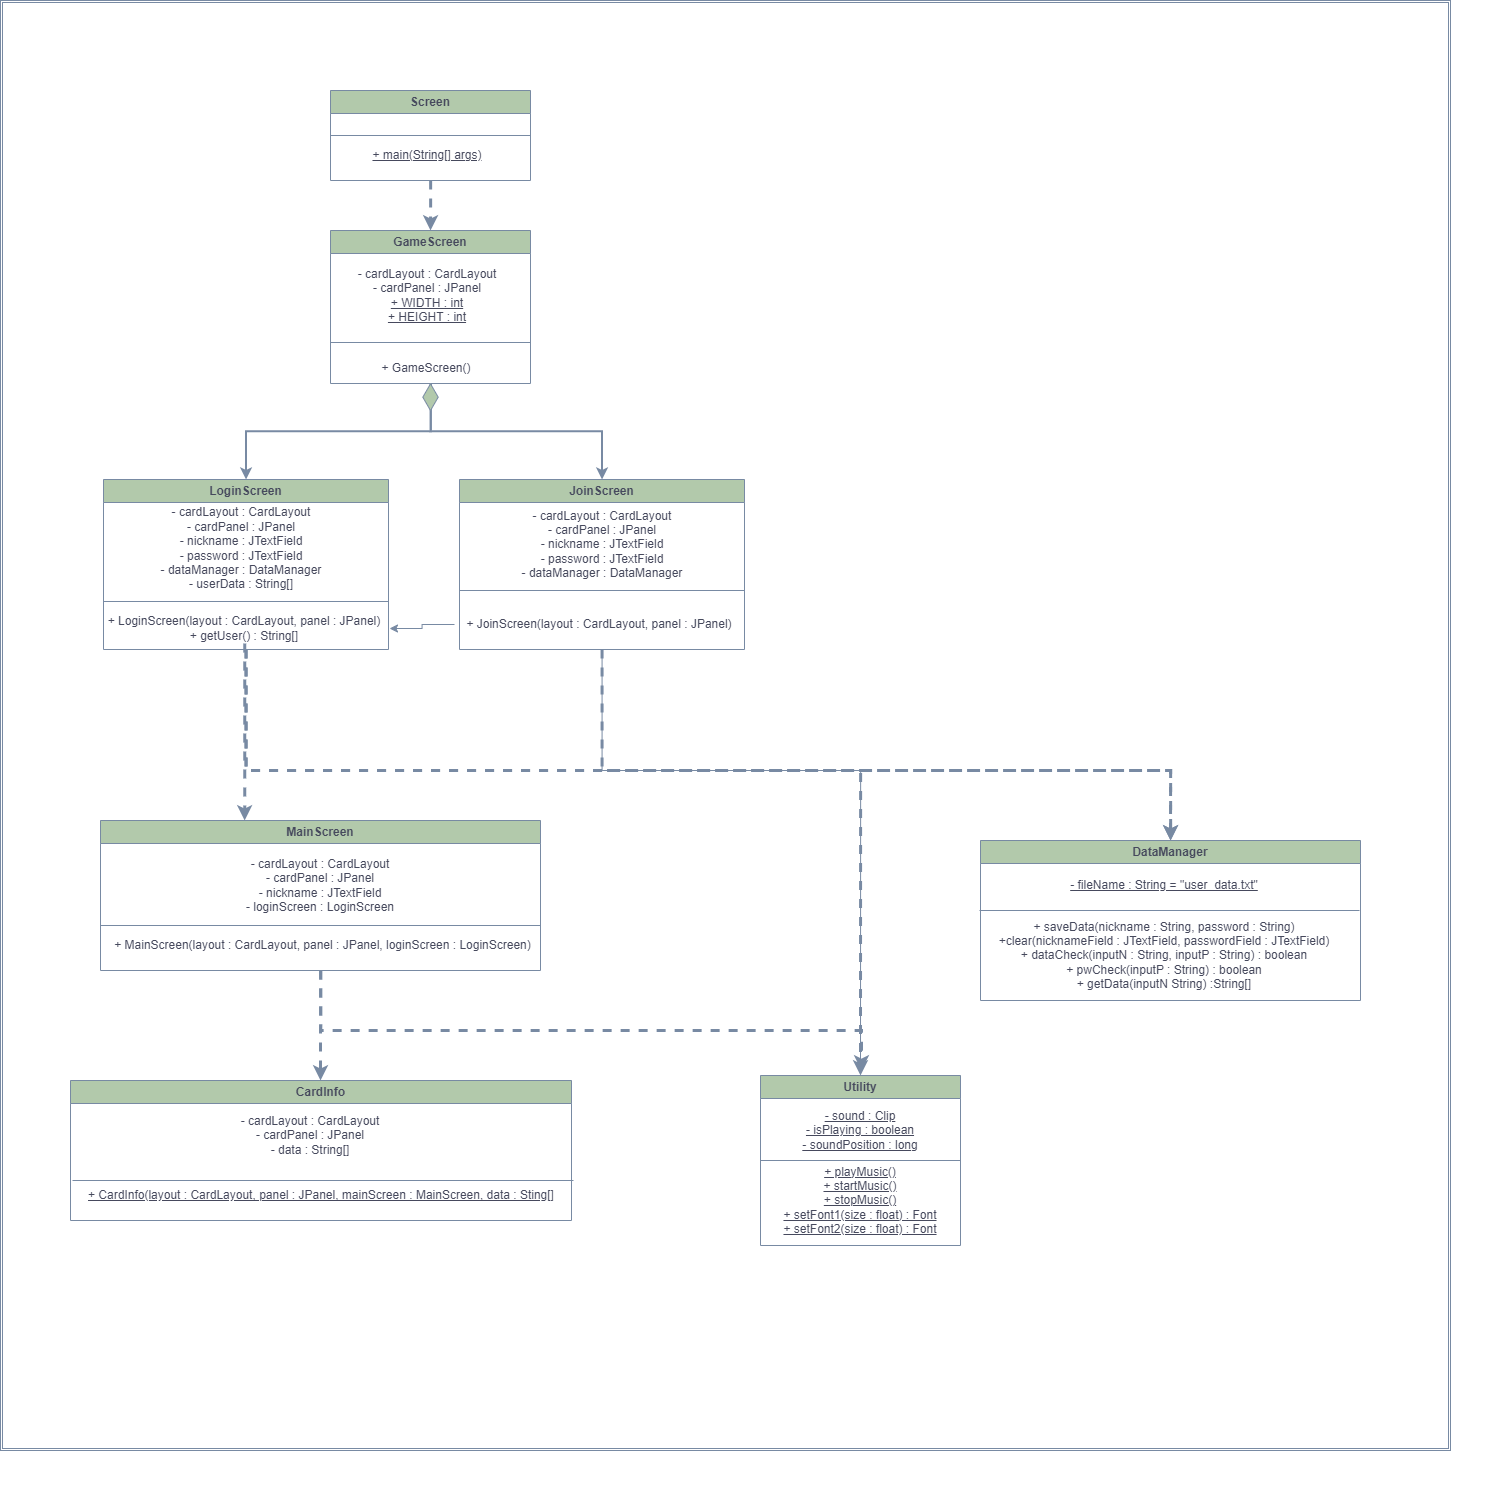

The diagram above was exported from draw.io. Its source (the exported page's mxGraphModel, read from the mxfile embedded in the PNG):
<mxGraphModel dx="4741" dy="1640" grid="1" gridSize="10" guides="1" tooltips="1" connect="1" arrows="1" fold="1" page="1" pageScale="1" pageWidth="827" pageHeight="1169" math="0" shadow="0">
  <root>
    <mxCell id="WIyWlLk6GJQsqaUBKTNV-0" />
    <mxCell id="InDoayuDiz_t-wopr0mx-0" value="배경1" parent="WIyWlLk6GJQsqaUBKTNV-0" />
    <mxCell id="WIyWlLk6GJQsqaUBKTNV-1" parent="WIyWlLk6GJQsqaUBKTNV-0" />
    <mxCell id="2nOwkgRxG5hWw0p1MQ7W-56" value="" style="group" parent="WIyWlLk6GJQsqaUBKTNV-1" vertex="1" connectable="0">
      <mxGeometry x="80" y="120" width="1400" height="1410" as="geometry" />
    </mxCell>
    <mxCell id="InDoayuDiz_t-wopr0mx-1" value="" style="shape=ext;double=1;whiteSpace=wrap;html=1;aspect=fixed;strokeColor=#788AA3;fontColor=#46495D;fillColor=#FFFFFF;" vertex="1" parent="2nOwkgRxG5hWw0p1MQ7W-56">
      <mxGeometry x="-100" y="-90" width="1450" height="1450" as="geometry" />
    </mxCell>
    <mxCell id="2nOwkgRxG5hWw0p1MQ7W-58" style="edgeStyle=orthogonalEdgeStyle;rounded=0;orthogonalLoop=1;jettySize=auto;html=1;strokeColor=#788AA3;fontColor=#46495D;fillColor=#B2C9AB;dashed=1;strokeWidth=3;" parent="2nOwkgRxG5hWw0p1MQ7W-56" source="2nOwkgRxG5hWw0p1MQ7W-3" edge="1">
      <mxGeometry relative="1" as="geometry">
        <mxPoint x="330" y="140" as="targetPoint" />
      </mxGeometry>
    </mxCell>
    <mxCell id="2nOwkgRxG5hWw0p1MQ7W-3" value="Screen" style="swimlane;whiteSpace=wrap;html=1;rounded=0;labelBackgroundColor=none;fillColor=#B2C9AB;strokeColor=#788AA3;fontColor=#46495D;" parent="2nOwkgRxG5hWw0p1MQ7W-56" vertex="1">
      <mxGeometry x="230" width="200" height="90" as="geometry" />
    </mxCell>
    <mxCell id="2nOwkgRxG5hWw0p1MQ7W-13" value="+ main(String[] args)" style="text;html=1;strokeColor=none;fillColor=none;align=center;verticalAlign=middle;whiteSpace=wrap;rounded=0;fontStyle=4;labelBackgroundColor=none;fontColor=#46495D;" parent="2nOwkgRxG5hWw0p1MQ7W-3" vertex="1">
      <mxGeometry x="12" y="50" width="170" height="30" as="geometry" />
    </mxCell>
    <mxCell id="2nOwkgRxG5hWw0p1MQ7W-12" value="" style="endArrow=none;html=1;rounded=0;exitX=0;exitY=0.5;exitDx=0;exitDy=0;entryX=1;entryY=0.5;entryDx=0;entryDy=0;labelBackgroundColor=none;strokeColor=#788AA3;fontColor=default;" parent="2nOwkgRxG5hWw0p1MQ7W-56" source="2nOwkgRxG5hWw0p1MQ7W-3" target="2nOwkgRxG5hWw0p1MQ7W-3" edge="1">
      <mxGeometry width="50" height="50" relative="1" as="geometry">
        <mxPoint x="240" y="190" as="sourcePoint" />
        <mxPoint x="350" y="400" as="targetPoint" />
      </mxGeometry>
    </mxCell>
    <mxCell id="2nOwkgRxG5hWw0p1MQ7W-22" value="" style="group;rounded=0;labelBackgroundColor=none;fontColor=#46495D;" parent="2nOwkgRxG5hWw0p1MQ7W-56" vertex="1" connectable="0">
      <mxGeometry x="230" y="150" width="200" height="150" as="geometry" />
    </mxCell>
    <mxCell id="2nOwkgRxG5hWw0p1MQ7W-4" value="GameScreen" style="swimlane;whiteSpace=wrap;html=1;rounded=0;labelBackgroundColor=none;fillColor=#B2C9AB;strokeColor=#788AA3;fontColor=#46495D;" parent="2nOwkgRxG5hWw0p1MQ7W-22" vertex="1">
      <mxGeometry y="-10" width="200" height="153" as="geometry" />
    </mxCell>
    <mxCell id="2nOwkgRxG5hWw0p1MQ7W-16" value="- cardLayout : CardLayout&lt;br&gt;- cardPanel : JPanel&lt;br&gt;&lt;u&gt;+ WIDTH : int&lt;br&gt;+ HEIGHT : int&lt;/u&gt;" style="text;html=1;strokeColor=none;fillColor=none;align=center;verticalAlign=middle;whiteSpace=wrap;rounded=0;labelBackgroundColor=none;fontColor=#46495D;" parent="2nOwkgRxG5hWw0p1MQ7W-4" vertex="1">
      <mxGeometry x="18" y="50" width="158" height="30" as="geometry" />
    </mxCell>
    <mxCell id="2nOwkgRxG5hWw0p1MQ7W-15" value="" style="endArrow=none;html=1;rounded=0;exitX=0;exitY=0.5;exitDx=0;exitDy=0;entryX=1;entryY=0.5;entryDx=0;entryDy=0;labelBackgroundColor=none;strokeColor=#788AA3;fontColor=default;" parent="2nOwkgRxG5hWw0p1MQ7W-22" edge="1">
      <mxGeometry width="50" height="50" relative="1" as="geometry">
        <mxPoint y="102" as="sourcePoint" />
        <mxPoint x="200" y="102" as="targetPoint" />
      </mxGeometry>
    </mxCell>
    <mxCell id="2nOwkgRxG5hWw0p1MQ7W-17" value="+ GameScreen()" style="text;html=1;strokeColor=none;fillColor=none;align=center;verticalAlign=middle;whiteSpace=wrap;rounded=0;labelBackgroundColor=none;fontColor=#46495D;" parent="2nOwkgRxG5hWw0p1MQ7W-22" vertex="1">
      <mxGeometry x="37" y="113" width="118" height="30" as="geometry" />
    </mxCell>
    <mxCell id="2nOwkgRxG5hWw0p1MQ7W-26" value="" style="group;rounded=0;labelBackgroundColor=none;fontColor=#46495D;" parent="2nOwkgRxG5hWw0p1MQ7W-56" vertex="1" connectable="0">
      <mxGeometry x="359" y="389" width="285.0000000000002" height="170" as="geometry" />
    </mxCell>
    <mxCell id="2nOwkgRxG5hWw0p1MQ7W-72" style="edgeStyle=orthogonalEdgeStyle;rounded=0;orthogonalLoop=1;jettySize=auto;html=1;strokeColor=#788AA3;fontColor=#46495D;fillColor=#B2C9AB;" parent="2nOwkgRxG5hWw0p1MQ7W-26" source="2nOwkgRxG5hWw0p1MQ7W-8" edge="1">
      <mxGeometry relative="1" as="geometry">
        <mxPoint x="401" y="591" as="targetPoint" />
        <Array as="points">
          <mxPoint x="143" y="291" />
          <mxPoint x="401" y="291" />
        </Array>
      </mxGeometry>
    </mxCell>
    <mxCell id="2nOwkgRxG5hWw0p1MQ7W-8" value="JoinScreen" style="swimlane;whiteSpace=wrap;html=1;rounded=0;labelBackgroundColor=none;fillColor=#B2C9AB;strokeColor=#788AA3;fontColor=#46495D;" parent="2nOwkgRxG5hWw0p1MQ7W-26" vertex="1">
      <mxGeometry width="285" height="170" as="geometry" />
    </mxCell>
    <mxCell id="2nOwkgRxG5hWw0p1MQ7W-19" value="- cardLayout : CardLayout&lt;br style=&quot;border-color: var(--border-color);&quot;&gt;- cardPanel : JPanel&lt;br&gt;- nickname : JTextField&lt;br&gt;- password : JTextField&lt;br&gt;- dataManager : DataManager" style="text;html=1;strokeColor=none;fillColor=none;align=center;verticalAlign=middle;whiteSpace=wrap;rounded=0;labelBackgroundColor=none;fontColor=#46495D;" parent="2nOwkgRxG5hWw0p1MQ7W-8" vertex="1">
      <mxGeometry x="52.5" y="50" width="180" height="30" as="geometry" />
    </mxCell>
    <mxCell id="2nOwkgRxG5hWw0p1MQ7W-24" value="+ JoinScreen(layout : CardLayout, panel : JPanel)" style="text;html=1;strokeColor=none;fillColor=none;align=center;verticalAlign=middle;whiteSpace=wrap;rounded=0;labelBackgroundColor=none;fontColor=#46495D;" parent="2nOwkgRxG5hWw0p1MQ7W-8" vertex="1">
      <mxGeometry x="-5" y="130" width="290" height="30" as="geometry" />
    </mxCell>
    <mxCell id="2nOwkgRxG5hWw0p1MQ7W-23" value="" style="endArrow=none;html=1;rounded=0;entryX=1;entryY=0.5;entryDx=0;entryDy=0;exitX=0;exitY=0.5;exitDx=0;exitDy=0;labelBackgroundColor=none;strokeColor=#788AA3;fontColor=default;" parent="2nOwkgRxG5hWw0p1MQ7W-26" edge="1">
      <mxGeometry width="50" height="50" relative="1" as="geometry">
        <mxPoint y="111" as="sourcePoint" />
        <mxPoint x="285.0000000000002" y="111" as="targetPoint" />
      </mxGeometry>
    </mxCell>
    <mxCell id="2nOwkgRxG5hWw0p1MQ7W-35" value="" style="group;rounded=0;labelBackgroundColor=none;fontColor=#46495D;" parent="2nOwkgRxG5hWw0p1MQ7W-56" vertex="1" connectable="0">
      <mxGeometry x="-1" y="389" width="290" height="170" as="geometry" />
    </mxCell>
    <mxCell id="2nOwkgRxG5hWw0p1MQ7W-28" value="- cardLayout : CardLayout&lt;br style=&quot;border-color: var(--border-color);&quot;&gt;- cardPanel : JPanel&lt;br&gt;- nickname : JTextField&lt;br&gt;- password : JTextField&lt;br&gt;- dataManager : DataManager&lt;br&gt;- userData : String[]" style="text;html=1;strokeColor=none;fillColor=none;align=center;verticalAlign=middle;whiteSpace=wrap;rounded=0;labelBackgroundColor=none;fontColor=#46495D;" parent="2nOwkgRxG5hWw0p1MQ7W-35" vertex="1">
      <mxGeometry x="52" y="54" width="180" height="30" as="geometry" />
    </mxCell>
    <mxCell id="2nOwkgRxG5hWw0p1MQ7W-29" value="+ LoginScreen(layout : CardLayout, panel : JPanel)&lt;br&gt;+ getUser() : String[]" style="text;html=1;strokeColor=none;fillColor=none;align=center;verticalAlign=middle;whiteSpace=wrap;rounded=0;labelBackgroundColor=none;fontColor=#46495D;" parent="2nOwkgRxG5hWw0p1MQ7W-35" vertex="1">
      <mxGeometry y="134" width="290" height="30" as="geometry" />
    </mxCell>
    <mxCell id="2nOwkgRxG5hWw0p1MQ7W-30" value="" style="group;rounded=0;labelBackgroundColor=none;fontColor=#46495D;" parent="2nOwkgRxG5hWw0p1MQ7W-35" vertex="1" connectable="0">
      <mxGeometry x="4" width="285.0000000000002" height="170" as="geometry" />
    </mxCell>
    <mxCell id="2nOwkgRxG5hWw0p1MQ7W-31" value="LoginScreen" style="swimlane;whiteSpace=wrap;html=1;rounded=0;labelBackgroundColor=none;fillColor=#B2C9AB;strokeColor=#788AA3;fontColor=#46495D;" parent="2nOwkgRxG5hWw0p1MQ7W-30" vertex="1">
      <mxGeometry width="285" height="170" as="geometry" />
    </mxCell>
    <mxCell id="2nOwkgRxG5hWw0p1MQ7W-34" value="" style="endArrow=none;html=1;rounded=0;entryX=1;entryY=0.5;entryDx=0;entryDy=0;exitX=0;exitY=0.5;exitDx=0;exitDy=0;labelBackgroundColor=none;strokeColor=#788AA3;fontColor=default;" parent="2nOwkgRxG5hWw0p1MQ7W-30" edge="1">
      <mxGeometry width="50" height="50" relative="1" as="geometry">
        <mxPoint y="122" as="sourcePoint" />
        <mxPoint x="285.0000000000002" y="122" as="targetPoint" />
      </mxGeometry>
    </mxCell>
    <mxCell id="2nOwkgRxG5hWw0p1MQ7W-73" style="edgeStyle=orthogonalEdgeStyle;rounded=0;orthogonalLoop=1;jettySize=auto;html=1;strokeColor=#788AA3;fontColor=#46495D;fillColor=#B2C9AB;strokeWidth=3;dashed=1;" parent="2nOwkgRxG5hWw0p1MQ7W-56" source="2nOwkgRxG5hWw0p1MQ7W-52" edge="1">
      <mxGeometry relative="1" as="geometry">
        <mxPoint x="760" y="980" as="targetPoint" />
        <Array as="points">
          <mxPoint x="220" y="940" />
          <mxPoint x="761" y="940" />
          <mxPoint x="761" y="980" />
        </Array>
      </mxGeometry>
    </mxCell>
    <mxCell id="2nOwkgRxG5hWw0p1MQ7W-74" style="edgeStyle=orthogonalEdgeStyle;rounded=0;orthogonalLoop=1;jettySize=auto;html=1;strokeColor=#788AA3;fontColor=#46495D;fillColor=#B2C9AB;dashed=1;strokeWidth=3;" parent="2nOwkgRxG5hWw0p1MQ7W-56" source="2nOwkgRxG5hWw0p1MQ7W-52" edge="1">
      <mxGeometry relative="1" as="geometry">
        <mxPoint x="220" y="990" as="targetPoint" />
      </mxGeometry>
    </mxCell>
    <mxCell id="2nOwkgRxG5hWw0p1MQ7W-52" value="MainScreen" style="swimlane;whiteSpace=wrap;html=1;rounded=0;labelBackgroundColor=none;fillColor=#B2C9AB;strokeColor=#788AA3;fontColor=#46495D;" parent="2nOwkgRxG5hWw0p1MQ7W-56" vertex="1">
      <mxGeometry y="730" width="440" height="150" as="geometry" />
    </mxCell>
    <mxCell id="2nOwkgRxG5hWw0p1MQ7W-53" value="- cardLayout : CardLayout&lt;br style=&quot;border-color: var(--border-color);&quot;&gt;- cardPanel : JPanel&lt;br&gt;- nickname : JTextField&lt;br&gt;- loginScreen : LoginScreen" style="text;html=1;strokeColor=none;fillColor=none;align=center;verticalAlign=middle;whiteSpace=wrap;rounded=0;labelBackgroundColor=none;fontColor=#46495D;" parent="2nOwkgRxG5hWw0p1MQ7W-52" vertex="1">
      <mxGeometry x="130" y="50" width="180" height="30" as="geometry" />
    </mxCell>
    <mxCell id="2nOwkgRxG5hWw0p1MQ7W-54" value="+ MainScreen(layout : CardLayout, panel : JPanel, loginScreen : LoginScreen)" style="text;html=1;strokeColor=none;fillColor=none;align=center;verticalAlign=middle;whiteSpace=wrap;rounded=0;labelBackgroundColor=none;fontColor=#46495D;" parent="2nOwkgRxG5hWw0p1MQ7W-52" vertex="1">
      <mxGeometry x="5" y="110" width="435" height="30" as="geometry" />
    </mxCell>
    <mxCell id="2nOwkgRxG5hWw0p1MQ7W-55" value="" style="endArrow=none;html=1;rounded=0;exitX=0;exitY=0.5;exitDx=0;exitDy=0;labelBackgroundColor=none;strokeColor=#788AA3;fontColor=default;" parent="2nOwkgRxG5hWw0p1MQ7W-52" edge="1">
      <mxGeometry width="50" height="50" relative="1" as="geometry">
        <mxPoint y="105" as="sourcePoint" />
        <mxPoint x="440" y="105" as="targetPoint" />
      </mxGeometry>
    </mxCell>
    <mxCell id="2nOwkgRxG5hWw0p1MQ7W-59" style="edgeStyle=orthogonalEdgeStyle;rounded=0;orthogonalLoop=1;jettySize=auto;html=1;strokeColor=#788AA3;fontColor=#46495D;fillColor=#B2C9AB;strokeWidth=2;" parent="2nOwkgRxG5hWw0p1MQ7W-56" source="2nOwkgRxG5hWw0p1MQ7W-4" target="2nOwkgRxG5hWw0p1MQ7W-31" edge="1">
      <mxGeometry relative="1" as="geometry" />
    </mxCell>
    <mxCell id="2nOwkgRxG5hWw0p1MQ7W-60" style="edgeStyle=orthogonalEdgeStyle;rounded=0;orthogonalLoop=1;jettySize=auto;html=1;strokeColor=#788AA3;fontColor=#46495D;fillColor=#B2C9AB;strokeWidth=2;" parent="2nOwkgRxG5hWw0p1MQ7W-56" source="2nOwkgRxG5hWw0p1MQ7W-4" target="2nOwkgRxG5hWw0p1MQ7W-8" edge="1">
      <mxGeometry relative="1" as="geometry" />
    </mxCell>
    <mxCell id="2nOwkgRxG5hWw0p1MQ7W-63" value="" style="html=1;whiteSpace=wrap;aspect=fixed;shape=isoRectangle;strokeColor=#788AA3;fontColor=#46495D;fillColor=#B2C9AB;rotation=-90;" parent="2nOwkgRxG5hWw0p1MQ7W-56" vertex="1">
      <mxGeometry x="316.67" y="298.67" width="26.67" height="16" as="geometry" />
    </mxCell>
    <mxCell id="2nOwkgRxG5hWw0p1MQ7W-64" style="edgeStyle=orthogonalEdgeStyle;rounded=0;orthogonalLoop=1;jettySize=auto;html=1;entryX=0.5;entryY=0;entryDx=0;entryDy=0;strokeColor=#788AA3;fontColor=#46495D;fillColor=#B2C9AB;dashed=1;strokeWidth=3;" parent="2nOwkgRxG5hWw0p1MQ7W-56" source="2nOwkgRxG5hWw0p1MQ7W-31" target="2nOwkgRxG5hWw0p1MQ7W-9" edge="1">
      <mxGeometry relative="1" as="geometry">
        <Array as="points">
          <mxPoint x="146" y="680" />
          <mxPoint x="1070" y="680" />
        </Array>
      </mxGeometry>
    </mxCell>
    <mxCell id="2nOwkgRxG5hWw0p1MQ7W-65" style="edgeStyle=orthogonalEdgeStyle;rounded=0;orthogonalLoop=1;jettySize=auto;html=1;strokeColor=#788AA3;fontColor=#46495D;fillColor=#B2C9AB;dashed=1;strokeWidth=3;" parent="2nOwkgRxG5hWw0p1MQ7W-56" source="2nOwkgRxG5hWw0p1MQ7W-8" target="2nOwkgRxG5hWw0p1MQ7W-9" edge="1">
      <mxGeometry relative="1" as="geometry">
        <Array as="points">
          <mxPoint x="502" y="680" />
          <mxPoint x="1070" y="680" />
        </Array>
      </mxGeometry>
    </mxCell>
    <mxCell id="2nOwkgRxG5hWw0p1MQ7W-67" style="edgeStyle=orthogonalEdgeStyle;rounded=0;orthogonalLoop=1;jettySize=auto;html=1;strokeColor=#788AA3;fontColor=#46495D;fillColor=#B2C9AB;dashed=1;strokeWidth=3;" parent="2nOwkgRxG5hWw0p1MQ7W-56" source="2nOwkgRxG5hWw0p1MQ7W-29" target="2nOwkgRxG5hWw0p1MQ7W-52" edge="1">
      <mxGeometry relative="1" as="geometry">
        <Array as="points">
          <mxPoint x="144" y="660" />
          <mxPoint x="144" y="660" />
        </Array>
      </mxGeometry>
    </mxCell>
    <mxCell id="2nOwkgRxG5hWw0p1MQ7W-9" value="DataManager" style="swimlane;whiteSpace=wrap;html=1;rounded=0;labelBackgroundColor=none;fillColor=#B2C9AB;strokeColor=#788AA3;fontColor=#46495D;" parent="2nOwkgRxG5hWw0p1MQ7W-56" vertex="1">
      <mxGeometry x="880" y="750" width="380" height="160" as="geometry" />
    </mxCell>
    <mxCell id="2nOwkgRxG5hWw0p1MQ7W-36" value="&lt;u&gt;- fileName : String = &quot;user_data.txt&quot;&lt;/u&gt;" style="text;html=1;strokeColor=none;fillColor=none;align=center;verticalAlign=middle;whiteSpace=wrap;rounded=0;labelBackgroundColor=none;fontColor=#46495D;" parent="2nOwkgRxG5hWw0p1MQ7W-9" vertex="1">
      <mxGeometry x="74" y="30" width="220" height="30" as="geometry" />
    </mxCell>
    <mxCell id="2nOwkgRxG5hWw0p1MQ7W-37" value="+ saveData(nickname : String, password : String)&lt;br&gt;+clear(nicknameField : JTextField, passwordField : JTextField)&lt;br&gt;+ dataCheck(inputN : String, inputP : String) : boolean&lt;br&gt;+ pwCheck(inputP : String) : boolean&lt;br&gt;+ getData(inputN String) :String[]" style="text;html=1;strokeColor=none;fillColor=none;align=center;verticalAlign=middle;whiteSpace=wrap;rounded=0;labelBackgroundColor=none;fontColor=#46495D;" parent="2nOwkgRxG5hWw0p1MQ7W-9" vertex="1">
      <mxGeometry x="-1" y="100" width="370" height="30" as="geometry" />
    </mxCell>
    <mxCell id="InDoayuDiz_t-wopr0mx-2" value="" style="edgeStyle=orthogonalEdgeStyle;rounded=0;orthogonalLoop=1;jettySize=auto;html=1;strokeColor=#788AA3;fontColor=#46495D;fillColor=#B2C9AB;" edge="1" parent="2nOwkgRxG5hWw0p1MQ7W-56" source="2nOwkgRxG5hWw0p1MQ7W-24" target="2nOwkgRxG5hWw0p1MQ7W-29">
      <mxGeometry relative="1" as="geometry" />
    </mxCell>
    <mxCell id="2nOwkgRxG5hWw0p1MQ7W-10" value="Utility" style="swimlane;whiteSpace=wrap;html=1;rounded=0;labelBackgroundColor=none;fillColor=#B2C9AB;strokeColor=#788AA3;fontColor=#46495D;" parent="WIyWlLk6GJQsqaUBKTNV-1" vertex="1">
      <mxGeometry x="740" y="1105" width="200" height="170" as="geometry" />
    </mxCell>
    <mxCell id="2nOwkgRxG5hWw0p1MQ7W-40" value="&lt;u&gt;- sound : Clip&lt;br&gt;- isPlaying : boolean&lt;br&gt;- soundPosition : long&lt;/u&gt;" style="text;html=1;strokeColor=none;fillColor=none;align=center;verticalAlign=middle;whiteSpace=wrap;rounded=0;labelBackgroundColor=none;fontColor=#46495D;" parent="2nOwkgRxG5hWw0p1MQ7W-10" vertex="1">
      <mxGeometry x="20" y="40" width="160" height="30" as="geometry" />
    </mxCell>
    <mxCell id="2nOwkgRxG5hWw0p1MQ7W-41" value="&lt;u&gt;+ playMusic()&lt;br&gt;+ startMusic()&lt;br&gt;+ stopMusic()&lt;br&gt;+ setFont1(size : float) : Font&lt;br&gt;&lt;/u&gt;&lt;u style=&quot;border-color: var(--border-color);&quot;&gt;+ setFont2(size : float) : Font&lt;/u&gt;&lt;u&gt;&lt;br&gt;&lt;/u&gt;" style="text;html=1;strokeColor=none;fillColor=none;align=center;verticalAlign=middle;whiteSpace=wrap;rounded=0;labelBackgroundColor=none;fontColor=#46495D;" parent="2nOwkgRxG5hWw0p1MQ7W-10" vertex="1">
      <mxGeometry x="20" y="110" width="160" height="30" as="geometry" />
    </mxCell>
    <mxCell id="2nOwkgRxG5hWw0p1MQ7W-42" value="" style="endArrow=none;html=1;exitX=0;exitY=0.5;exitDx=0;exitDy=0;entryX=1;entryY=0.5;entryDx=0;entryDy=0;labelBackgroundColor=none;strokeColor=#788AA3;fontColor=default;" parent="WIyWlLk6GJQsqaUBKTNV-1" source="2nOwkgRxG5hWw0p1MQ7W-10" target="2nOwkgRxG5hWw0p1MQ7W-10" edge="1">
      <mxGeometry width="50" height="50" relative="1" as="geometry">
        <mxPoint x="810.5" y="930" as="sourcePoint" />
        <mxPoint x="860.5" y="880" as="targetPoint" />
      </mxGeometry>
    </mxCell>
    <mxCell id="2nOwkgRxG5hWw0p1MQ7W-45" value="CardInfo" style="swimlane;whiteSpace=wrap;html=1;rounded=0;labelBackgroundColor=none;fillColor=#B2C9AB;strokeColor=#788AA3;fontColor=#46495D;" parent="WIyWlLk6GJQsqaUBKTNV-1" vertex="1">
      <mxGeometry x="50" y="1110" width="501" height="140" as="geometry" />
    </mxCell>
    <mxCell id="2nOwkgRxG5hWw0p1MQ7W-46" value="- cardLayout : CardLayout&lt;br&gt;- cardPanel : JPanel&lt;br&gt;- data : String[]" style="text;html=1;strokeColor=none;fillColor=none;align=center;verticalAlign=middle;whiteSpace=wrap;rounded=0;labelBackgroundColor=none;fontColor=#46495D;" parent="2nOwkgRxG5hWw0p1MQ7W-45" vertex="1">
      <mxGeometry x="160" y="40" width="160" height="30" as="geometry" />
    </mxCell>
    <mxCell id="2nOwkgRxG5hWw0p1MQ7W-47" value="&lt;u&gt;+ CardInfo(layout : CardLayout, panel : JPanel, mainScreen : MainScreen, data : Sting[]&lt;br&gt;&lt;/u&gt;" style="text;html=1;strokeColor=none;fillColor=none;align=center;verticalAlign=middle;whiteSpace=wrap;rounded=0;labelBackgroundColor=none;fontColor=#46495D;" parent="2nOwkgRxG5hWw0p1MQ7W-45" vertex="1">
      <mxGeometry x="15.5" y="100" width="470" height="30" as="geometry" />
    </mxCell>
    <mxCell id="2nOwkgRxG5hWw0p1MQ7W-48" value="" style="endArrow=none;html=1;exitX=0;exitY=0.5;exitDx=0;exitDy=0;entryX=1;entryY=0.5;entryDx=0;entryDy=0;labelBackgroundColor=none;strokeColor=#788AA3;fontColor=default;" parent="2nOwkgRxG5hWw0p1MQ7W-45" edge="1">
      <mxGeometry width="50" height="50" relative="1" as="geometry">
        <mxPoint x="2" y="100" as="sourcePoint" />
        <mxPoint x="503" y="100" as="targetPoint" />
      </mxGeometry>
    </mxCell>
    <mxCell id="2nOwkgRxG5hWw0p1MQ7W-71" style="edgeStyle=orthogonalEdgeStyle;rounded=0;orthogonalLoop=1;jettySize=auto;html=1;entryX=0.5;entryY=0;entryDx=0;entryDy=0;strokeColor=#788AA3;fontColor=#46495D;fillColor=#B2C9AB;dashed=1;strokeWidth=3;" parent="WIyWlLk6GJQsqaUBKTNV-1" source="2nOwkgRxG5hWw0p1MQ7W-31" target="2nOwkgRxG5hWw0p1MQ7W-10" edge="1">
      <mxGeometry relative="1" as="geometry">
        <Array as="points">
          <mxPoint x="226" y="800" />
          <mxPoint x="840" y="800" />
        </Array>
      </mxGeometry>
    </mxCell>
    <mxCell id="2nOwkgRxG5hWw0p1MQ7W-39" value="" style="group;rounded=0;labelBackgroundColor=none;fontColor=#46495D;" parent="WIyWlLk6GJQsqaUBKTNV-1" vertex="1" connectable="0">
      <mxGeometry x="959" y="870" width="380" height="160" as="geometry" />
    </mxCell>
    <mxCell id="2nOwkgRxG5hWw0p1MQ7W-38" value="" style="endArrow=none;html=1;rounded=0;labelBackgroundColor=none;strokeColor=#788AA3;fontColor=default;" parent="2nOwkgRxG5hWw0p1MQ7W-39" edge="1">
      <mxGeometry width="50" height="50" relative="1" as="geometry">
        <mxPoint y="70" as="sourcePoint" />
        <mxPoint x="380" y="70" as="targetPoint" />
      </mxGeometry>
    </mxCell>
  </root>
</mxGraphModel>